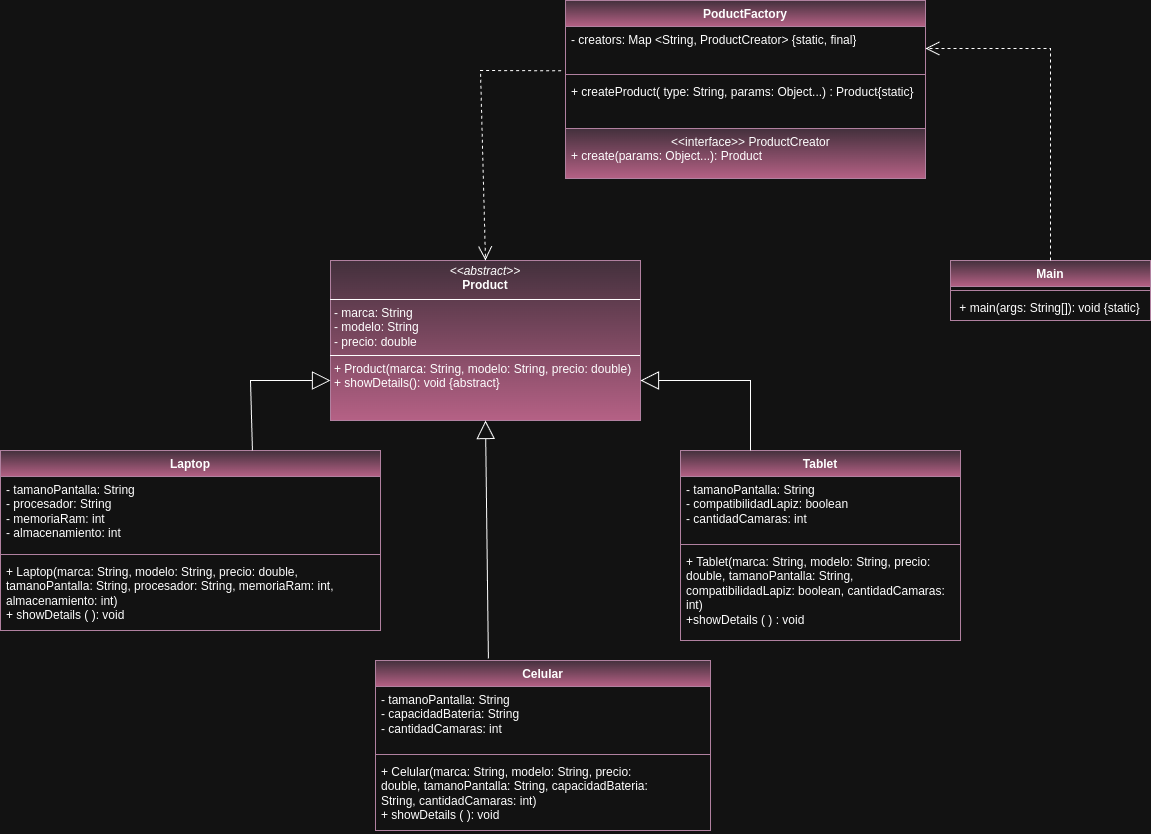

The diagram above was exported from draw.io. Its source (the exported page's mxGraphModel, read from the mxfile embedded in the PNG):
<mxGraphModel dx="1881" dy="1608" grid="1" gridSize="10" guides="1" tooltips="1" connect="1" arrows="1" fold="1" page="1" pageScale="1" pageWidth="827" pageHeight="1169" math="0" shadow="0">
  <root>
    <mxCell id="0" />
    <mxCell id="1" parent="0" />
    <mxCell id="28gkKm9qe1W0iVM81DQV-1" value="Laptop" style="swimlane;fontStyle=1;align=center;verticalAlign=top;childLayout=stackLayout;horizontal=1;startSize=26;horizontalStack=0;resizeParent=1;resizeParentMax=0;resizeLast=0;collapsible=1;marginBottom=0;whiteSpace=wrap;html=1;hachureGap=4;fontFamily=Helvetica;fillColor=#e6d0de;strokeColor=#996185;gradientColor=#d5739d;" parent="1" vertex="1">
      <mxGeometry x="-80" y="310" width="380" height="180" as="geometry" />
    </mxCell>
    <mxCell id="28gkKm9qe1W0iVM81DQV-2" value="&lt;div&gt;- tamanoPantalla: String&lt;/div&gt;&lt;div&gt;&lt;span style=&quot;background-color: transparent; color: light-dark(rgb(0, 0, 0), rgb(255, 255, 255));&quot;&gt;- procesador: String&lt;/span&gt;&lt;/div&gt;&lt;div&gt;- memoriaRam: int&lt;/div&gt;&lt;div&gt;- almacenamiento: int&lt;br&gt;&lt;/div&gt;" style="text;strokeColor=none;fillColor=none;align=left;verticalAlign=top;spacingLeft=4;spacingRight=4;overflow=hidden;rotatable=0;points=[[0,0.5],[1,0.5]];portConstraint=eastwest;whiteSpace=wrap;html=1;fontFamily=Helvetica;" parent="28gkKm9qe1W0iVM81DQV-1" vertex="1">
      <mxGeometry y="26" width="380" height="74" as="geometry" />
    </mxCell>
    <mxCell id="28gkKm9qe1W0iVM81DQV-3" value="" style="line;strokeWidth=1;fillColor=none;align=left;verticalAlign=middle;spacingTop=-1;spacingLeft=3;spacingRight=3;rotatable=0;labelPosition=right;points=[];portConstraint=eastwest;strokeColor=inherit;hachureGap=4;fontFamily=Architects Daughter;fontSource=https%3A%2F%2Ffonts.googleapis.com%2Fcss%3Ffamily%3DArchitects%2BDaughter;" parent="28gkKm9qe1W0iVM81DQV-1" vertex="1">
      <mxGeometry y="100" width="380" height="8" as="geometry" />
    </mxCell>
    <mxCell id="28gkKm9qe1W0iVM81DQV-4" value="&lt;div&gt;+ Laptop(marca: String, modelo: String, precio: double,&lt;span style=&quot;background-color: transparent; color: light-dark(rgb(0, 0, 0), rgb(255, 255, 255));&quot;&gt;&amp;nbsp; &amp;nbsp; &amp;nbsp; &amp;nbsp; &amp;nbsp; tamanoPantalla: String, procesador: String,&amp;nbsp;&lt;/span&gt;&lt;span style=&quot;background-color: transparent; color: light-dark(rgb(0, 0, 0), rgb(255, 255, 255));&quot;&gt;memoriaRam: int, almacenamiento: int)&lt;/span&gt;&lt;/div&gt;&lt;div&gt;&lt;span style=&quot;background-color: transparent; color: light-dark(rgb(0, 0, 0), rgb(255, 255, 255));&quot;&gt;+ showDetails ( ): void&lt;/span&gt;&lt;/div&gt;" style="text;align=left;verticalAlign=top;spacingLeft=4;spacingRight=4;overflow=hidden;rotatable=0;points=[[0,0.5],[1,0.5]];portConstraint=eastwest;whiteSpace=wrap;html=1;fontFamily=Helvetica;" parent="28gkKm9qe1W0iVM81DQV-1" vertex="1">
      <mxGeometry y="108" width="380" height="72" as="geometry" />
    </mxCell>
    <mxCell id="28gkKm9qe1W0iVM81DQV-5" value="&lt;p style=&quot;margin:0px;margin-top:4px;text-align:center;&quot;&gt;&lt;i&gt;&amp;lt;&amp;lt;abstract&amp;gt;&amp;gt;&lt;/i&gt;&lt;br&gt;&lt;b&gt;Product&lt;/b&gt;&lt;/p&gt;&lt;hr size=&quot;1&quot; style=&quot;border-style:solid;&quot;&gt;&lt;p style=&quot;margin:0px;margin-left:4px;&quot;&gt;- marca: String&lt;br&gt;- modelo: String&lt;/p&gt;&lt;p style=&quot;margin:0px;margin-left:4px;&quot;&gt;- precio: double&lt;/p&gt;&lt;hr size=&quot;1&quot; style=&quot;border-style:solid;&quot;&gt;&lt;p style=&quot;margin:0px;margin-left:4px;&quot;&gt;+ Product(marca: String, modelo: String, precio: double)&lt;br&gt;+ showDetails(): void {abstract}&lt;/p&gt;" style="verticalAlign=top;align=left;overflow=fill;html=1;whiteSpace=wrap;fillColor=#e6d0de;gradientColor=#d5739d;strokeColor=#996185;" parent="1" vertex="1">
      <mxGeometry x="250" y="120" width="310" height="160" as="geometry" />
    </mxCell>
    <mxCell id="28gkKm9qe1W0iVM81DQV-6" value="Celular" style="swimlane;fontStyle=1;align=center;verticalAlign=top;childLayout=stackLayout;horizontal=1;startSize=26;horizontalStack=0;resizeParent=1;resizeParentMax=0;resizeLast=0;collapsible=1;marginBottom=0;whiteSpace=wrap;html=1;fillColor=#e6d0de;gradientColor=#d5739d;strokeColor=#996185;" parent="1" vertex="1">
      <mxGeometry x="295" y="520" width="335" height="170" as="geometry" />
    </mxCell>
    <mxCell id="28gkKm9qe1W0iVM81DQV-7" value="&lt;div&gt;- tamanoPantalla: String&lt;/div&gt;&lt;div&gt;- capacidadBateria: String&lt;/div&gt;&lt;div&gt;- cantidadCamaras: int&lt;/div&gt;" style="text;strokeColor=none;fillColor=none;align=left;verticalAlign=top;spacingLeft=4;spacingRight=4;overflow=hidden;rotatable=0;points=[[0,0.5],[1,0.5]];portConstraint=eastwest;whiteSpace=wrap;html=1;" parent="28gkKm9qe1W0iVM81DQV-6" vertex="1">
      <mxGeometry y="26" width="335" height="64" as="geometry" />
    </mxCell>
    <mxCell id="28gkKm9qe1W0iVM81DQV-8" value="" style="line;strokeWidth=1;fillColor=none;align=left;verticalAlign=middle;spacingTop=-1;spacingLeft=3;spacingRight=3;rotatable=0;labelPosition=right;points=[];portConstraint=eastwest;strokeColor=inherit;" parent="28gkKm9qe1W0iVM81DQV-6" vertex="1">
      <mxGeometry y="90" width="335" height="8" as="geometry" />
    </mxCell>
    <mxCell id="28gkKm9qe1W0iVM81DQV-9" value="+ Celular(marca: String, modelo: String, precio: double,&amp;nbsp;tamanoPantalla: String, capacidadBateria: String,&amp;nbsp;cantidadCamaras: int)&lt;div&gt;+ showDetails ( ): void&amp;nbsp;&lt;/div&gt;" style="text;strokeColor=none;fillColor=none;align=left;verticalAlign=top;spacingLeft=4;spacingRight=4;overflow=hidden;rotatable=0;points=[[0,0.5],[1,0.5]];portConstraint=eastwest;whiteSpace=wrap;html=1;" parent="28gkKm9qe1W0iVM81DQV-6" vertex="1">
      <mxGeometry y="98" width="335" height="72" as="geometry" />
    </mxCell>
    <mxCell id="28gkKm9qe1W0iVM81DQV-10" value="Tablet&lt;div&gt;&lt;br&gt;&lt;/div&gt;" style="swimlane;fontStyle=1;align=center;verticalAlign=top;childLayout=stackLayout;horizontal=1;startSize=26;horizontalStack=0;resizeParent=1;resizeParentMax=0;resizeLast=0;collapsible=1;marginBottom=0;whiteSpace=wrap;html=1;fillColor=#e6d0de;gradientColor=#d5739d;strokeColor=#996185;" parent="1" vertex="1">
      <mxGeometry x="600" y="310" width="280" height="190" as="geometry" />
    </mxCell>
    <mxCell id="28gkKm9qe1W0iVM81DQV-11" value="&lt;div&gt;- tamanoPantalla: String&lt;/div&gt;&lt;div&gt;- compatibilidadLapiz: boolean&lt;/div&gt;&lt;div&gt;- cantidadCamaras: int&lt;/div&gt;" style="text;strokeColor=none;fillColor=none;align=left;verticalAlign=top;spacingLeft=4;spacingRight=4;overflow=hidden;rotatable=0;points=[[0,0.5],[1,0.5]];portConstraint=eastwest;whiteSpace=wrap;html=1;" parent="28gkKm9qe1W0iVM81DQV-10" vertex="1">
      <mxGeometry y="26" width="280" height="64" as="geometry" />
    </mxCell>
    <mxCell id="28gkKm9qe1W0iVM81DQV-12" value="" style="line;strokeWidth=1;fillColor=none;align=left;verticalAlign=middle;spacingTop=-1;spacingLeft=3;spacingRight=3;rotatable=0;labelPosition=right;points=[];portConstraint=eastwest;strokeColor=inherit;" parent="28gkKm9qe1W0iVM81DQV-10" vertex="1">
      <mxGeometry y="90" width="280" height="8" as="geometry" />
    </mxCell>
    <mxCell id="28gkKm9qe1W0iVM81DQV-13" value="&lt;div&gt;+ Tablet(marca: String, modelo: String, precio: double,&amp;nbsp;tamanoPantalla: String, compatibilidadLapiz: boolean,&amp;nbsp;cantidadCamaras: int)&lt;/div&gt;&lt;div&gt;+showDetails ( ) : void&lt;/div&gt;" style="text;strokeColor=none;fillColor=none;align=left;verticalAlign=top;spacingLeft=4;spacingRight=4;overflow=hidden;rotatable=0;points=[[0,0.5],[1,0.5]];portConstraint=eastwest;whiteSpace=wrap;html=1;" parent="28gkKm9qe1W0iVM81DQV-10" vertex="1">
      <mxGeometry y="98" width="280" height="92" as="geometry" />
    </mxCell>
    <mxCell id="28gkKm9qe1W0iVM81DQV-14" value="PoductFactory" style="swimlane;fontStyle=1;align=center;verticalAlign=top;childLayout=stackLayout;horizontal=1;startSize=26;horizontalStack=0;resizeParent=1;resizeParentMax=0;resizeLast=0;collapsible=1;marginBottom=0;whiteSpace=wrap;html=1;fillColor=#e6d0de;gradientColor=#d5739d;strokeColor=#996185;" parent="1" vertex="1">
      <mxGeometry x="485" y="-140" width="360" height="178" as="geometry" />
    </mxCell>
    <mxCell id="28gkKm9qe1W0iVM81DQV-15" value="- creators: Map &amp;lt;String, ProductCreator&amp;gt; {static, final}" style="text;strokeColor=none;fillColor=none;align=left;verticalAlign=top;spacingLeft=4;spacingRight=4;overflow=hidden;rotatable=0;points=[[0,0.5],[1,0.5]];portConstraint=eastwest;whiteSpace=wrap;html=1;" parent="28gkKm9qe1W0iVM81DQV-14" vertex="1">
      <mxGeometry y="26" width="360" height="44" as="geometry" />
    </mxCell>
    <mxCell id="28gkKm9qe1W0iVM81DQV-16" value="" style="line;strokeWidth=1;fillColor=none;align=left;verticalAlign=middle;spacingTop=-1;spacingLeft=3;spacingRight=3;rotatable=0;labelPosition=right;points=[];portConstraint=eastwest;strokeColor=inherit;" parent="28gkKm9qe1W0iVM81DQV-14" vertex="1">
      <mxGeometry y="70" width="360" height="8" as="geometry" />
    </mxCell>
    <mxCell id="28gkKm9qe1W0iVM81DQV-17" value="+ createProduct( type: String, params: Object...) : Product{static}" style="text;align=left;verticalAlign=top;spacingLeft=4;spacingRight=4;overflow=hidden;rotatable=0;points=[[0,0.5],[1,0.5]];portConstraint=eastwest;whiteSpace=wrap;html=1;" parent="28gkKm9qe1W0iVM81DQV-14" vertex="1">
      <mxGeometry y="78" width="360" height="50" as="geometry" />
    </mxCell>
    <mxCell id="RUltOpZ0kjH1XhAG1fDe-3" value="&lt;div style=&quot;text-align: right;&quot;&gt;&lt;span style=&quot;background-color: transparent; color: light-dark(rgb(0, 0, 0), rgb(255, 255, 255));&quot;&gt;&amp;nbsp; &amp;nbsp; &amp;nbsp; &amp;nbsp; &amp;nbsp; &amp;nbsp; &amp;nbsp; &amp;nbsp; &amp;nbsp; &amp;nbsp; &amp;nbsp; &amp;nbsp; &amp;nbsp; &amp;nbsp; &amp;nbsp; &amp;lt;&amp;lt;interface&amp;gt;&amp;gt; ProductCreator&lt;/span&gt;&lt;/div&gt;&lt;div&gt;&lt;span style=&quot;background-color: transparent; color: light-dark(rgb(0, 0, 0), rgb(255, 255, 255));&quot;&gt;+ create(params: Object...): Product&amp;nbsp;&lt;/span&gt;&lt;/div&gt;" style="text;strokeColor=#996185;fillColor=#e6d0de;align=left;verticalAlign=top;spacingLeft=4;spacingRight=4;overflow=hidden;rotatable=0;points=[[0,0.5],[1,0.5]];portConstraint=eastwest;whiteSpace=wrap;html=1;gradientColor=#d5739d;" vertex="1" parent="28gkKm9qe1W0iVM81DQV-14">
      <mxGeometry y="128" width="360" height="50" as="geometry" />
    </mxCell>
    <mxCell id="28gkKm9qe1W0iVM81DQV-18" value="Main" style="swimlane;fontStyle=1;align=center;verticalAlign=top;childLayout=stackLayout;horizontal=1;startSize=26;horizontalStack=0;resizeParent=1;resizeParentMax=0;resizeLast=0;collapsible=1;marginBottom=0;whiteSpace=wrap;html=1;fillColor=#e6d0de;gradientColor=#d5739d;strokeColor=#996185;" parent="1" vertex="1">
      <mxGeometry x="870" y="120" width="200" height="60" as="geometry" />
    </mxCell>
    <mxCell id="28gkKm9qe1W0iVM81DQV-20" value="" style="line;strokeWidth=1;fillColor=none;align=left;verticalAlign=middle;spacingTop=-1;spacingLeft=3;spacingRight=3;rotatable=0;labelPosition=right;points=[];portConstraint=eastwest;strokeColor=inherit;" parent="28gkKm9qe1W0iVM81DQV-18" vertex="1">
      <mxGeometry y="26" width="200" height="8" as="geometry" />
    </mxCell>
    <mxCell id="28gkKm9qe1W0iVM81DQV-21" value="&amp;nbsp;+ main(args: String[]): void {static}&amp;nbsp;" style="text;strokeColor=none;fillColor=none;align=left;verticalAlign=top;spacingLeft=4;spacingRight=4;overflow=hidden;rotatable=0;points=[[0,0.5],[1,0.5]];portConstraint=eastwest;whiteSpace=wrap;html=1;" parent="28gkKm9qe1W0iVM81DQV-18" vertex="1">
      <mxGeometry y="34" width="200" height="26" as="geometry" />
    </mxCell>
    <mxCell id="28gkKm9qe1W0iVM81DQV-29" value="Extends" style="endArrow=block;endSize=16;endFill=0;html=1;rounded=0;labelPosition=left;verticalLabelPosition=top;align=right;verticalAlign=bottom;fontColor=light-dark(#000000,#000000);textOpacity=0;entryX=0.5;entryY=1;entryDx=0;entryDy=0;exitX=0.337;exitY=-0.012;exitDx=0;exitDy=0;exitPerimeter=0;" parent="1" source="28gkKm9qe1W0iVM81DQV-6" target="28gkKm9qe1W0iVM81DQV-5" edge="1">
      <mxGeometry width="160" relative="1" as="geometry">
        <mxPoint x="410" y="370" as="sourcePoint" />
        <mxPoint x="400" y="280" as="targetPoint" />
        <Array as="points" />
        <mxPoint as="offset" />
      </mxGeometry>
    </mxCell>
    <mxCell id="28gkKm9qe1W0iVM81DQV-30" value="&lt;div&gt;&lt;br&gt;&lt;/div&gt;&lt;div&gt;&lt;br&gt;&lt;/div&gt;" style="edgeLabel;html=1;align=center;verticalAlign=middle;resizable=0;points=[];" parent="28gkKm9qe1W0iVM81DQV-29" vertex="1" connectable="0">
      <mxGeometry x="0.0125" y="9" relative="1" as="geometry">
        <mxPoint y="1" as="offset" />
      </mxGeometry>
    </mxCell>
    <mxCell id="28gkKm9qe1W0iVM81DQV-31" value="Extends" style="endArrow=block;endSize=16;endFill=0;html=1;rounded=0;labelPosition=left;verticalLabelPosition=top;align=right;verticalAlign=bottom;fontColor=light-dark(#000000,#000000);textOpacity=0;entryX=0;entryY=0.75;entryDx=0;entryDy=0;exitX=0.663;exitY=0;exitDx=0;exitDy=0;exitPerimeter=0;" parent="1" source="28gkKm9qe1W0iVM81DQV-1" target="28gkKm9qe1W0iVM81DQV-5" edge="1">
      <mxGeometry width="160" relative="1" as="geometry">
        <mxPoint x="170" y="290" as="sourcePoint" />
        <mxPoint x="170" y="170" as="targetPoint" />
        <Array as="points">
          <mxPoint x="170" y="240" />
        </Array>
        <mxPoint as="offset" />
      </mxGeometry>
    </mxCell>
    <mxCell id="28gkKm9qe1W0iVM81DQV-32" value="&lt;div&gt;&lt;br&gt;&lt;/div&gt;&lt;div&gt;&lt;br&gt;&lt;/div&gt;" style="edgeLabel;html=1;align=center;verticalAlign=middle;resizable=0;points=[];" parent="28gkKm9qe1W0iVM81DQV-31" vertex="1" connectable="0">
      <mxGeometry x="0.0125" y="9" relative="1" as="geometry">
        <mxPoint y="1" as="offset" />
      </mxGeometry>
    </mxCell>
    <mxCell id="28gkKm9qe1W0iVM81DQV-33" value="Extends" style="endArrow=block;endSize=16;endFill=0;html=1;rounded=0;labelPosition=left;verticalLabelPosition=top;align=right;verticalAlign=bottom;fontColor=light-dark(#000000,#000000);textOpacity=0;entryX=1;entryY=0.75;entryDx=0;entryDy=0;exitX=0.25;exitY=0;exitDx=0;exitDy=0;" parent="1" source="28gkKm9qe1W0iVM81DQV-10" target="28gkKm9qe1W0iVM81DQV-5" edge="1">
      <mxGeometry width="160" relative="1" as="geometry">
        <mxPoint x="574" y="330" as="sourcePoint" />
        <mxPoint x="574" y="210" as="targetPoint" />
        <Array as="points">
          <mxPoint x="670" y="240" />
        </Array>
        <mxPoint as="offset" />
      </mxGeometry>
    </mxCell>
    <mxCell id="28gkKm9qe1W0iVM81DQV-34" value="&lt;div&gt;&lt;br&gt;&lt;/div&gt;&lt;div&gt;&lt;br&gt;&lt;/div&gt;" style="edgeLabel;html=1;align=center;verticalAlign=middle;resizable=0;points=[];" parent="28gkKm9qe1W0iVM81DQV-33" vertex="1" connectable="0">
      <mxGeometry x="0.0125" y="9" relative="1" as="geometry">
        <mxPoint y="1" as="offset" />
      </mxGeometry>
    </mxCell>
    <mxCell id="28gkKm9qe1W0iVM81DQV-35" value="Use" style="endArrow=open;endSize=12;dashed=1;html=1;rounded=0;textOpacity=0;exitX=-0.012;exitY=-0.154;exitDx=0;exitDy=0;exitPerimeter=0;entryX=0.5;entryY=0;entryDx=0;entryDy=0;" parent="1" source="28gkKm9qe1W0iVM81DQV-17" target="28gkKm9qe1W0iVM81DQV-5" edge="1">
      <mxGeometry width="160" relative="1" as="geometry">
        <mxPoint x="260" y="76" as="sourcePoint" />
        <mxPoint x="420" y="76" as="targetPoint" />
        <Array as="points">
          <mxPoint x="400" y="-70" />
        </Array>
      </mxGeometry>
    </mxCell>
    <mxCell id="28gkKm9qe1W0iVM81DQV-36" value="Use" style="endArrow=open;endSize=12;dashed=1;html=1;rounded=0;textOpacity=0;exitX=0.5;exitY=0;exitDx=0;exitDy=0;entryX=1;entryY=0.5;entryDx=0;entryDy=0;" parent="1" source="28gkKm9qe1W0iVM81DQV-18" target="28gkKm9qe1W0iVM81DQV-15" edge="1">
      <mxGeometry width="160" relative="1" as="geometry">
        <mxPoint x="650" y="140" as="sourcePoint" />
        <mxPoint x="810" y="140" as="targetPoint" />
        <Array as="points">
          <mxPoint x="970" y="20" />
          <mxPoint x="970" y="-92" />
        </Array>
      </mxGeometry>
    </mxCell>
  </root>
</mxGraphModel>